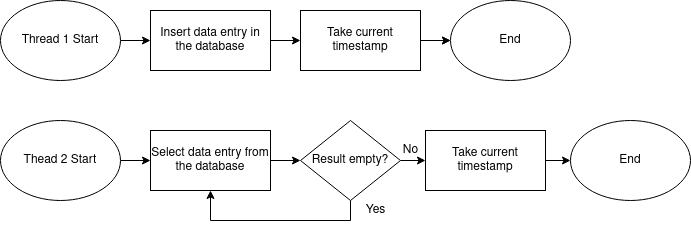

The diagram above was exported from draw.io. Its source (the exported page's mxGraphModel, read from the mxfile embedded in the PNG):
<mxGraphModel dx="1728" dy="958" grid="1" gridSize="10" guides="1" tooltips="1" connect="1" arrows="1" fold="1" page="1" pageScale="1" pageWidth="827" pageHeight="1169" math="0" shadow="0">
  <root>
    <mxCell id="0" />
    <mxCell id="1" parent="0" />
    <mxCell id="2" style="edgeStyle=orthogonalEdgeStyle;rounded=0;orthogonalLoop=1;jettySize=auto;html=1;entryX=0;entryY=0.5;entryDx=0;entryDy=0;" edge="1" source="3" target="20" parent="1">
      <mxGeometry relative="1" as="geometry" />
    </mxCell>
    <mxCell id="3" value="Thread 1 Start" style="ellipse;whiteSpace=wrap;html=1;" vertex="1" parent="1">
      <mxGeometry x="50" y="560" width="120" height="80" as="geometry" />
    </mxCell>
    <mxCell id="4" style="edgeStyle=orthogonalEdgeStyle;rounded=0;orthogonalLoop=1;jettySize=auto;html=1;" edge="1" source="6" target="7" parent="1">
      <mxGeometry relative="1" as="geometry" />
    </mxCell>
    <mxCell id="5" value="" style="edgeStyle=orthogonalEdgeStyle;rounded=0;orthogonalLoop=1;jettySize=auto;html=1;" edge="1" source="6" target="7" parent="1">
      <mxGeometry relative="1" as="geometry" />
    </mxCell>
    <mxCell id="6" value="Take current timestamp" style="rounded=0;whiteSpace=wrap;html=1;" vertex="1" parent="1">
      <mxGeometry x="350" y="570" width="120" height="60" as="geometry" />
    </mxCell>
    <mxCell id="7" value="End" style="ellipse;whiteSpace=wrap;html=1;" vertex="1" parent="1">
      <mxGeometry x="500" y="560" width="120" height="80" as="geometry" />
    </mxCell>
    <mxCell id="8" style="edgeStyle=orthogonalEdgeStyle;rounded=0;orthogonalLoop=1;jettySize=auto;html=1;entryX=0;entryY=0.5;entryDx=0;entryDy=0;" edge="1" source="9" target="11" parent="1">
      <mxGeometry relative="1" as="geometry" />
    </mxCell>
    <mxCell id="9" value="Thead 2 Start" style="ellipse;whiteSpace=wrap;html=1;" vertex="1" parent="1">
      <mxGeometry x="50" y="680" width="120" height="80" as="geometry" />
    </mxCell>
    <mxCell id="10" style="edgeStyle=orthogonalEdgeStyle;rounded=0;orthogonalLoop=1;jettySize=auto;html=1;" edge="1" source="11" target="14" parent="1">
      <mxGeometry relative="1" as="geometry" />
    </mxCell>
    <mxCell id="11" value="Select data entry from the database" style="rounded=0;whiteSpace=wrap;html=1;" vertex="1" parent="1">
      <mxGeometry x="200" y="690" width="120" height="60" as="geometry" />
    </mxCell>
    <mxCell id="12" style="edgeStyle=orthogonalEdgeStyle;rounded=0;orthogonalLoop=1;jettySize=auto;html=1;entryX=0.5;entryY=1;entryDx=0;entryDy=0;exitX=0.5;exitY=1;exitDx=0;exitDy=0;" edge="1" source="14" target="11" parent="1">
      <mxGeometry relative="1" as="geometry">
        <Array as="points">
          <mxPoint x="400" y="780" />
          <mxPoint x="260" y="780" />
        </Array>
      </mxGeometry>
    </mxCell>
    <mxCell id="13" style="edgeStyle=orthogonalEdgeStyle;rounded=0;orthogonalLoop=1;jettySize=auto;html=1;" edge="1" source="14" target="17" parent="1">
      <mxGeometry relative="1" as="geometry" />
    </mxCell>
    <mxCell id="14" value="Result empty?" style="rhombus;whiteSpace=wrap;html=1;" vertex="1" parent="1">
      <mxGeometry x="350" y="680" width="100" height="80" as="geometry" />
    </mxCell>
    <mxCell id="15" value="Yes" style="text;html=1;align=center;verticalAlign=middle;resizable=0;points=[];autosize=1;strokeColor=none;fillColor=none;" vertex="1" parent="1">
      <mxGeometry x="405" y="760" width="40" height="20" as="geometry" />
    </mxCell>
    <mxCell id="16" style="edgeStyle=orthogonalEdgeStyle;rounded=0;orthogonalLoop=1;jettySize=auto;html=1;entryX=0;entryY=0.5;entryDx=0;entryDy=0;" edge="1" source="17" target="21" parent="1">
      <mxGeometry relative="1" as="geometry">
        <mxPoint x="110" y="1095" as="targetPoint" />
      </mxGeometry>
    </mxCell>
    <mxCell id="17" value="Take current timestamp" style="rounded=0;whiteSpace=wrap;html=1;" vertex="1" parent="1">
      <mxGeometry x="475" y="690" width="120" height="60" as="geometry" />
    </mxCell>
    <mxCell id="18" value="No" style="text;html=1;align=center;verticalAlign=middle;resizable=0;points=[];autosize=1;strokeColor=none;fillColor=none;" vertex="1" parent="1">
      <mxGeometry x="445" y="700" width="30" height="20" as="geometry" />
    </mxCell>
    <mxCell id="19" style="edgeStyle=orthogonalEdgeStyle;rounded=0;orthogonalLoop=1;jettySize=auto;html=1;entryX=0;entryY=0.5;entryDx=0;entryDy=0;" edge="1" source="20" target="6" parent="1">
      <mxGeometry relative="1" as="geometry" />
    </mxCell>
    <mxCell id="20" value="Insert data entry in the database" style="rounded=0;whiteSpace=wrap;html=1;" vertex="1" parent="1">
      <mxGeometry x="200" y="570" width="120" height="60" as="geometry" />
    </mxCell>
    <mxCell id="21" value="End" style="ellipse;whiteSpace=wrap;html=1;" vertex="1" parent="1">
      <mxGeometry x="620" y="680" width="120" height="80" as="geometry" />
    </mxCell>
  </root>
</mxGraphModel>